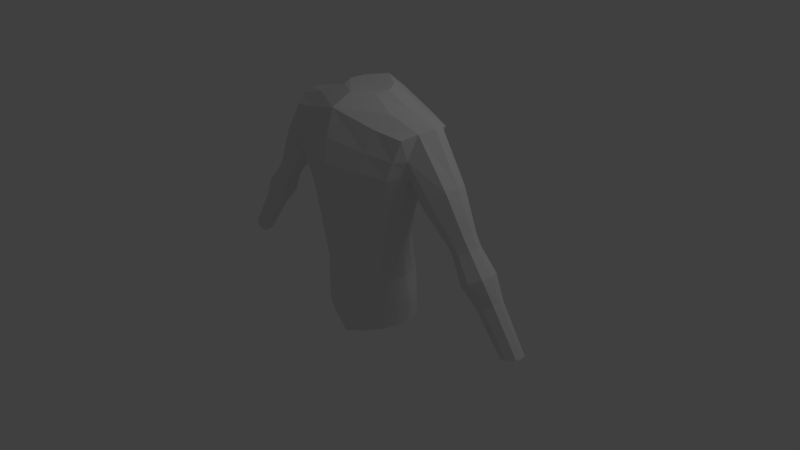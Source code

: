 # Source: human_male.blend  (saved by Blender 2.63.0; exported with 4.5.12 LTS)
import bpy
from mathutils import Matrix  # noqa: F401  (used for matrix-valued properties, if any)

bpy.ops.wm.read_factory_settings(use_empty=True)
scene = bpy.context.scene
scene.name = 'Scene'

# ---- collections
col_collection_1 = bpy.data.collections.new('Collection 1'); scene.collection.children.link(col_collection_1)

# ---- world
world_world = bpy.data.worlds.new('World'); scene.world = world_world
world_world.color = (0.05088, 0.05088, 0.05088)
world_world.use_sun_shadow = False
world_world.sun_shadow_jitter_overblur = 0.0
world_world.cycles.sampling_method = 'MANUAL'
world_world.cycles.sample_map_resolution = 256

# ---- cameras
cam_camera = bpy.data.cameras.new('Camera')
cam_camera.clip_end = 100.0
cam_camera.lens = 35.0
cam_camera.sensor_width = 32.0
cam_camera.sensor_height = 18.0
cam_camera.ortho_scale = 7.314
cam_camera.dof.focus_distance = 0.0
cam_camera.dof.aperture_fstop = 128.0

# ---- lights
light_lamp = bpy.data.lights.new('Lamp', 'POINT')
light_lamp.transmission_factor = 0.0
light_lamp.cutoff_distance = 30.0
light_lamp.energy = 100.0
light_lamp.shadow_buffer_clip_start = 1.001
light_lamp.shadow_soft_size = 1.0
light_lamp.shadow_maximum_resolution = 0.006
light_lamp.use_absolute_resolution = True
light_lamp.cycles.use_multiple_importance_sampling = False

# ---- meshes
me_cube_001 = bpy.data.meshes.new('Cube.001')
me_cube_001.from_pydata([(-0.498, -0.3286, -0.08732), (-0.498, 0.2735, -0.08732), (-0.9266, -0.3616, 1.892), (-0.9266, 0.3396, 1.892), (0.0, 0.58, 2.11), (0.0, 0.52, -0.1731), (0.0, -0.56, 2.11), (0.0, -0.54, -0.1731), (-0.6478, 0.1579, 0.9796), (-0.6478, -0.4001, 0.9796), (0.0, 0.46, 0.9996), (0.0, -0.63, 0.9996), (-0.3462, 0.3065, 0.9858), (-0.3462, -0.5047, 0.9858), (-0.2713, -0.4221, -0.1347), (-0.5703, 0.4606, 1.958), (-0.5703, -0.4496, 1.958), (-0.2713, 0.3946, -0.1347), (-1.111, -0.01101, 1.993), (-0.6171, -0.02752, -0.06439), (0.0, -0.01, -0.1731), (0.0, 0.01, 2.262), (-0.8035, -0.1211, 0.9796), (-0.6697, 0.005504, 2.119), (-0.5652, 0.1233, 0.4576), (0.0, 0.35, 0.4015), (0.0, -0.55, 0.4015), (-0.5652, -0.3672, 0.4576), (-0.2973, -0.451, 0.4141), (-0.2973, 0.2374, 0.4141), (-0.6751, -0.122, 0.4576), (0.0, -0.72, 1.47), (0.0, 0.63, 1.58), (-0.7702, 0.3313, 1.477), (-0.7702, -0.4639, 1.406), (-0.9666, -0.06555, 1.332), (-0.4524, -0.5871, 1.437), (-0.4524, 0.4847, 1.534), (-1.029, 0.1872, 1.938), (-0.568, 0.123, -0.07055), (0.0, 0.25, -0.1731), (0.0, 0.32, 2.327), (-0.7681, 0.01843, 0.969), (-0.62, 0.256, 2.077), (-0.652, 0.0006925, 0.4629), (-0.9439, 0.1329, 1.451), (-1.743, -0.02318, 0.8379), (-2.258, -0.04835, -0.4281), (-2.473, 0.05146, -0.3618), (-2.281, 0.03, -0.4175), (-2.268, -0.127, -0.4241), (-1.713, -0.1249, 0.823), (-2.504, -0.02681, -0.3499), (-2.48, -0.1021, -0.3575), (-0.9439, -0.2647, 1.416), (-1.481, -0.0523, 0.6693), (-1.705, 0.08264, 0.8146), (-1.507, 0.05362, 0.6933), (-0.7681, -0.2606, 0.969), (0.0, -0.29, 2.237), (0.0, -0.27, -0.1731), (-0.568, -0.178, -0.07055), (-0.652, -0.2446, 0.4629), (-1.029, -0.2016, 1.961), (-0.62, -0.2374, 2.099), (-1.493, -0.1586, 0.6803), (-1.431, -0.05328, 0.7343), (-1.454, 0.05945, 0.761), (-1.669, -0.1306, 0.8937), (-1.66, 0.09033, 0.8851), (-1.701, -0.02229, 0.913), (-1.44, -0.1664, 0.7477), (-1.081, -0.06053, 1.094), (-1.106, -0.2245, 1.117), (-1.677, -0.05588, 0.3118), (-2.007, -0.0199, 0.4949), (0.0, -0.67, 1.77), (0.0, 0.63, 1.82), (-1.528, -0.05206, 0.6023), (-1.752, 0.08069, 0.74), (-0.9701, -0.3094, 1.648), (-2.372, -0.1448, -0.3923), (-0.8484, 0.3499, 1.66), (-0.8484, -0.4276, 1.625), (-1.685, -0.1873, 0.3229), (-1.976, -0.1456, 0.4845), (-1.761, -0.1235, 0.7481), (-1.54, -0.1566, 0.6134), (-1.784, -0.02341, 0.7609), (-1.554, 0.05215, 0.6259), (-1.471, -0.01563, 1.4), (-1.432, -0.1725, 1.371), (-2.381, -0.03798, -0.389), (-0.9701, 0.2363, 1.654), (-1.884, -0.05024, 0.06972), (-2.115, 0.06632, 0.1989), (-1.421, 0.1475, 1.358), (-1.123, 0.1028, 1.138), (-1.964, 0.1109, 0.4748), (-1.703, 0.07501, 0.3379), (-1.912, 0.04126, 0.0931), (-2.149, -0.02508, 0.2223), (-1.594, -0.1826, 0.7435), (-1.55, 0.1181, 0.8131), (-1.548, -0.1919, 0.8108), (-2.006, -0.1628, 0.139), (-1.899, -0.1421, 0.08254), (-2.123, -0.113, 0.2058), (-1.828, -0.2169, 0.4034), (-2.008, 0.08885, 0.1408), (-1.645, 0.1064, 0.6749), (-1.26, -0.2613, 1.237), (-1.263, 0.1879, 1.24), (-1.643, -0.1802, 0.6726), (-0.5024, -0.5373, 1.68), (-0.5024, 0.4925, 1.728), (-1.831, 0.1432, 0.406), (-1.596, 0.1088, 0.7458), (-2.374, 0.07072, -0.3911), (-0.3406, 0.007656, 2.263), (-0.2546, 0.1693, 2.291), (-0.2796, -0.1374, 2.235), (-0.5148, -0.3286, -0.4149), (-0.5148, 0.2735, -0.4149), (0.0, 0.5, -0.6197), (0.0, -0.5, -0.6197), (-0.2789, -0.4221, -0.5084), (-0.2789, 0.3946, -0.5084), (-0.6738, -0.02752, -0.3582), (0.0, 0.0, -0.6197), (-0.6156, 0.123, -0.3828), (0.0, 0.3, -0.6197), (0.0, -0.3, -0.6197), (-0.6156, -0.178, -0.3828), (-0.5148, -0.3286, -0.7496), (-0.5148, 0.2735, -0.7496), (0.0, 0.5, -0.9318), (0.0, -0.5, -0.9318), (-0.2789, -0.4221, -0.843), (-0.2789, 0.3946, -0.843), (-0.6738, -0.02752, -0.6929), (0.0, 0.0, -0.9318), (-0.2789, -0.01376, -0.843), (-0.6156, 0.123, -0.7175), (0.0, 0.3, -0.9318), (-0.2789, 0.1904, -0.843), (0.0, -0.3, -0.9318), (-0.6156, -0.178, -0.7175), (-0.2789, -0.2179, -0.843)], [], [(44, 24, 1, 39), (28, 27, 0, 14), (43, 15, 3, 38), (29, 25, 5, 17), (126, 125, 7, 14), (45, 33, 8, 42), (36, 34, 9, 13), (37, 32, 10, 12), (41, 4, 15, 43), (33, 37, 12, 8), (26, 28, 14, 7), (40, 20, 129, 131), (31, 36, 13, 11), (24, 29, 17, 1), (62, 30, 19, 61), (64, 23, 18, 63), (127, 123, 1, 17), (54, 35, 22, 58), (121, 119, 23, 64), (60, 7, 125, 132), (42, 8, 24, 44), (13, 9, 27, 28), (12, 10, 25, 29), (11, 13, 28, 26), (8, 12, 29, 24), (58, 22, 30, 62), (93, 82, 33, 45), (82, 115, 37, 33), (76, 114, 36, 31), (115, 77, 32, 37), (114, 83, 34, 36), (103, 67, 57, 117), (30, 44, 39, 19), (23, 43, 38, 18), (130, 128, 19, 39), (35, 45, 42, 22), (41, 43, 120), (131, 124, 5, 40), (22, 42, 44, 30), (67, 66, 55, 57), (87, 78, 55, 65), (9, 58, 62, 27), (83, 80, 54, 34), (113, 87, 65, 102), (111, 73, 54, 80), (96, 90, 18, 38), (133, 122, 0, 61), (61, 19, 128, 133), (27, 62, 61, 0), (34, 54, 58, 9), (16, 64, 63, 2), (73, 72, 35, 54), (107, 101, 52, 53), (68, 70, 46, 51), (81, 92, 47, 50), (109, 100, 49, 118), (79, 88, 46, 56), (100, 94, 47, 49), (92, 118, 49, 47), (112, 97, 67, 103), (97, 72, 66, 67), (102, 65, 71, 104), (56, 46, 70, 69), (65, 55, 66, 71), (91, 90, 70, 68), (117, 57, 89, 110), (108, 84, 87, 113), (48, 52, 101, 95), (50, 47, 94, 106), (84, 74, 78, 87), (98, 75, 88, 79), (99, 74, 94, 100), (81, 50, 106, 105), (93, 45, 97, 112), (86, 88, 75, 85), (57, 55, 78, 89), (51, 46, 88, 86), (91, 111, 80, 63), (71, 66, 72, 73), (85, 75, 101, 107), (63, 18, 90, 91), (89, 78, 74, 99), (116, 99, 100, 109), (69, 70, 90, 96), (104, 71, 73, 111), (45, 35, 72, 97), (38, 3, 82, 93), (110, 89, 99, 116), (105, 106, 84, 108), (106, 94, 74, 84), (69, 103, 117, 56), (16, 2, 83, 114), (3, 15, 115, 82), (6, 16, 114, 76), (95, 101, 75, 98), (2, 63, 80, 83), (95, 109, 118, 48), (53, 52, 92, 81), (15, 4, 77, 115), (86, 113, 102, 51), (52, 48, 118, 92), (96, 112, 103, 69), (51, 102, 104, 68), (56, 117, 110, 79), (85, 108, 113, 86), (53, 81, 105, 107), (38, 93, 112, 96), (98, 116, 109, 95), (68, 104, 111, 91), (79, 110, 116, 98), (107, 105, 108, 85), (21, 41, 120, 119), (43, 23, 119, 120), (6, 59, 64, 16), (59, 121, 64), (59, 21, 119, 121), (132, 125, 137, 146), (126, 122, 134, 138), (144, 136, 124, 131), (139, 135, 123, 127), (130, 123, 135, 143), (131, 129, 141, 144), (133, 128, 140, 147), (147, 134, 122, 133), (17, 5, 124, 127), (14, 0, 122, 126), (132, 129, 20, 60), (39, 1, 123, 130), (145, 139, 136, 144), (143, 135, 139, 145), (148, 142, 141, 146), (147, 140, 142, 148), (142, 145, 144, 141), (140, 143, 145, 142), (138, 148, 146, 137), (134, 147, 148, 138), (138, 137, 125, 126), (127, 124, 136, 139), (146, 141, 129, 132), (143, 140, 128, 130)])
me_cube_001.use_remesh_preserve_volume = False
me_cube_001.use_remesh_preserve_attributes = False
me_cube_001.use_mirror_vertex_groups = False
me_cube_001.update()

# ---- objects
ob_cube = bpy.data.objects.new('Cube', me_cube_001)
ob_lamp = bpy.data.objects.new('Lamp', light_lamp)
ob_camera = bpy.data.objects.new('Camera', cam_camera)

# ---- transforms, parenting, visibility, modifiers, constraints
ob_cube.location = (0.0, 0.0, 0.0)
ob_cube.lineart.crease_threshold = 0.0
_m = ob_cube.modifiers.new('Mirror', 'MIRROR')
ob_lamp.location = (4.076, 1.005, 5.904)
ob_lamp.rotation_euler = (0.6503, 0.05522, 1.866)
ob_lamp.lock_rotations_4d = False
ob_lamp.empty_display_type = 'ARROWS'
ob_lamp.color = (0.0, 0.0, 0.0, 0.0)
ob_lamp.lineart.crease_threshold = 0.0
ob_camera.location = (7.481, -6.508, 5.344)
ob_camera.rotation_euler = (1.109, 0.01082, 0.8149)
ob_camera.lock_rotations_4d = False
ob_camera.empty_display_type = 'ARROWS'
ob_camera.color = (0.0, 0.0, 0.0, 0.0)
ob_camera.display_type = 'WIRE'
ob_camera.lineart.crease_threshold = 0.0

# ---- collection membership
col_collection_1.objects.link(ob_cube)
col_collection_1.objects.link(ob_lamp)
col_collection_1.objects.link(ob_camera)

# ---- scene / render settings (as saved in the file)
scene.camera = ob_camera
scene.frame_start = 1; scene.frame_end = 250; scene.frame_set(0)
scene.render.engine = 'BLENDER_EEVEE_NEXT'
scene.render.image_settings.color_mode = 'RGB'
scene.render.image_settings.compression = 90
scene.render.resolution_percentage = 50
scene.render.dither_intensity = 0.0
scene.render.bake_margin = 2
scene.render.bake_bias = 0.0
scene.cycles.use_denoising = False
scene.cycles.samples = 10
scene.cycles.sampling_pattern = 'TABULATED_SOBOL'
scene.cycles.light_sampling_threshold = 0.0
scene.cycles.use_adaptive_sampling = False
scene.cycles.use_light_tree = False
scene.cycles.blur_glossy = 0.0
scene.cycles.volume_bounces = 1
scene.cycles.pixel_filter_type = 'GAUSSIAN'
scene.cycles.sample_clamp_indirect = 0.0
scene.view_settings.view_transform = 'Standard'
bpy.context.view_layer.update()
